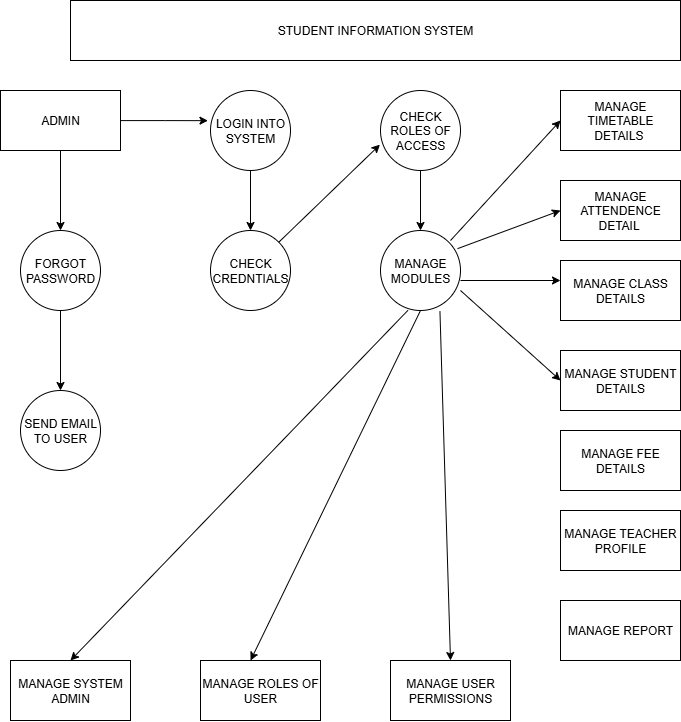

The diagram above was exported from draw.io. Its source (the exported page's mxGraphModel, read from the mxfile embedded in the PNG):
<mxGraphModel dx="2329" dy="1105" grid="1" gridSize="10" guides="1" tooltips="1" connect="1" arrows="1" fold="1" page="1" pageScale="1" pageWidth="850" pageHeight="1100" math="0" shadow="0">
  <root>
    <mxCell id="0" />
    <mxCell id="1" parent="0" />
    <mxCell id="NVyyS0pm3Jonj2ylgAnG-1" value="STUDENT INFORMATION SYSTEM" style="rounded=0;whiteSpace=wrap;html=1;" vertex="1" parent="1">
      <mxGeometry x="120" y="10" width="610" height="60" as="geometry" />
    </mxCell>
    <mxCell id="NVyyS0pm3Jonj2ylgAnG-22" style="edgeStyle=orthogonalEdgeStyle;rounded=0;orthogonalLoop=1;jettySize=auto;html=1;entryX=0.5;entryY=0;entryDx=0;entryDy=0;" edge="1" parent="1" source="NVyyS0pm3Jonj2ylgAnG-2" target="NVyyS0pm3Jonj2ylgAnG-5">
      <mxGeometry relative="1" as="geometry" />
    </mxCell>
    <mxCell id="NVyyS0pm3Jonj2ylgAnG-2" value="ADMIN" style="rounded=0;whiteSpace=wrap;html=1;" vertex="1" parent="1">
      <mxGeometry x="50" y="100" width="120" height="60" as="geometry" />
    </mxCell>
    <mxCell id="NVyyS0pm3Jonj2ylgAnG-21" style="edgeStyle=orthogonalEdgeStyle;rounded=0;orthogonalLoop=1;jettySize=auto;html=1;entryX=0.5;entryY=0;entryDx=0;entryDy=0;" edge="1" parent="1" source="NVyyS0pm3Jonj2ylgAnG-3" target="NVyyS0pm3Jonj2ylgAnG-6">
      <mxGeometry relative="1" as="geometry" />
    </mxCell>
    <mxCell id="NVyyS0pm3Jonj2ylgAnG-3" value="CHECK ROLES OF ACCESS" style="ellipse;whiteSpace=wrap;html=1;aspect=fixed;" vertex="1" parent="1">
      <mxGeometry x="430" y="100" width="80" height="80" as="geometry" />
    </mxCell>
    <mxCell id="NVyyS0pm3Jonj2ylgAnG-17" style="edgeStyle=orthogonalEdgeStyle;rounded=0;orthogonalLoop=1;jettySize=auto;html=1;entryX=0.5;entryY=0;entryDx=0;entryDy=0;" edge="1" parent="1" source="NVyyS0pm3Jonj2ylgAnG-4" target="NVyyS0pm3Jonj2ylgAnG-7">
      <mxGeometry relative="1" as="geometry" />
    </mxCell>
    <mxCell id="NVyyS0pm3Jonj2ylgAnG-4" value="LOGIN INTO SYSTEM" style="ellipse;whiteSpace=wrap;html=1;aspect=fixed;" vertex="1" parent="1">
      <mxGeometry x="260" y="100" width="80" height="80" as="geometry" />
    </mxCell>
    <mxCell id="NVyyS0pm3Jonj2ylgAnG-23" style="edgeStyle=orthogonalEdgeStyle;rounded=0;orthogonalLoop=1;jettySize=auto;html=1;entryX=0.5;entryY=0;entryDx=0;entryDy=0;" edge="1" parent="1" source="NVyyS0pm3Jonj2ylgAnG-5" target="NVyyS0pm3Jonj2ylgAnG-8">
      <mxGeometry relative="1" as="geometry" />
    </mxCell>
    <mxCell id="NVyyS0pm3Jonj2ylgAnG-5" value="FORGOT PASSWORD" style="ellipse;whiteSpace=wrap;html=1;aspect=fixed;" vertex="1" parent="1">
      <mxGeometry x="70" y="240" width="80" height="80" as="geometry" />
    </mxCell>
    <mxCell id="NVyyS0pm3Jonj2ylgAnG-6" value="MANAGE MODULES" style="ellipse;whiteSpace=wrap;html=1;aspect=fixed;" vertex="1" parent="1">
      <mxGeometry x="430" y="240" width="80" height="80" as="geometry" />
    </mxCell>
    <mxCell id="NVyyS0pm3Jonj2ylgAnG-7" value="CHECK CREDNTIALS" style="ellipse;whiteSpace=wrap;html=1;aspect=fixed;" vertex="1" parent="1">
      <mxGeometry x="260" y="240" width="80" height="80" as="geometry" />
    </mxCell>
    <mxCell id="NVyyS0pm3Jonj2ylgAnG-8" value="SEND EMAIL TO USER" style="ellipse;whiteSpace=wrap;html=1;aspect=fixed;" vertex="1" parent="1">
      <mxGeometry x="70" y="400" width="80" height="80" as="geometry" />
    </mxCell>
    <mxCell id="NVyyS0pm3Jonj2ylgAnG-9" value="MANAGE REPORT" style="rounded=0;whiteSpace=wrap;html=1;" vertex="1" parent="1">
      <mxGeometry x="610" y="610" width="120" height="60" as="geometry" />
    </mxCell>
    <mxCell id="NVyyS0pm3Jonj2ylgAnG-10" value="MANAGE TEACHER PROFILE" style="rounded=0;whiteSpace=wrap;html=1;" vertex="1" parent="1">
      <mxGeometry x="610" y="520" width="120" height="60" as="geometry" />
    </mxCell>
    <mxCell id="NVyyS0pm3Jonj2ylgAnG-11" value="MANAGE FEE DETAILS" style="rounded=0;whiteSpace=wrap;html=1;" vertex="1" parent="1">
      <mxGeometry x="610" y="440" width="120" height="60" as="geometry" />
    </mxCell>
    <mxCell id="NVyyS0pm3Jonj2ylgAnG-12" value="MANAGE STUDENT DETAILS" style="rounded=0;whiteSpace=wrap;html=1;" vertex="1" parent="1">
      <mxGeometry x="610" y="360" width="120" height="60" as="geometry" />
    </mxCell>
    <mxCell id="NVyyS0pm3Jonj2ylgAnG-13" value="MANAGE CLASS DETAILS" style="rounded=0;whiteSpace=wrap;html=1;" vertex="1" parent="1">
      <mxGeometry x="610" y="270" width="120" height="60" as="geometry" />
    </mxCell>
    <mxCell id="NVyyS0pm3Jonj2ylgAnG-14" value="MANAGE ATTENDENCE DETAIL&amp;nbsp;" style="rounded=0;whiteSpace=wrap;html=1;" vertex="1" parent="1">
      <mxGeometry x="610" y="190" width="120" height="60" as="geometry" />
    </mxCell>
    <mxCell id="NVyyS0pm3Jonj2ylgAnG-15" value="MANAGE TIMETABLE DETAILS&amp;nbsp;" style="rounded=0;whiteSpace=wrap;html=1;" vertex="1" parent="1">
      <mxGeometry x="610" y="100" width="120" height="60" as="geometry" />
    </mxCell>
    <mxCell id="NVyyS0pm3Jonj2ylgAnG-16" style="edgeStyle=orthogonalEdgeStyle;rounded=0;orthogonalLoop=1;jettySize=auto;html=1;entryX=-0.032;entryY=0.377;entryDx=0;entryDy=0;entryPerimeter=0;" edge="1" parent="1" source="NVyyS0pm3Jonj2ylgAnG-2" target="NVyyS0pm3Jonj2ylgAnG-4">
      <mxGeometry relative="1" as="geometry" />
    </mxCell>
    <mxCell id="NVyyS0pm3Jonj2ylgAnG-20" value="" style="endArrow=classic;html=1;rounded=0;exitX=1;exitY=0;exitDx=0;exitDy=0;entryX=-0.007;entryY=0.677;entryDx=0;entryDy=0;entryPerimeter=0;" edge="1" parent="1" source="NVyyS0pm3Jonj2ylgAnG-7" target="NVyyS0pm3Jonj2ylgAnG-3">
      <mxGeometry width="50" height="50" relative="1" as="geometry">
        <mxPoint x="400" y="240" as="sourcePoint" />
        <mxPoint x="450" y="190" as="targetPoint" />
      </mxGeometry>
    </mxCell>
    <mxCell id="NVyyS0pm3Jonj2ylgAnG-24" value="" style="endArrow=classic;html=1;rounded=0;" edge="1" parent="1">
      <mxGeometry width="50" height="50" relative="1" as="geometry">
        <mxPoint x="500" y="250" as="sourcePoint" />
        <mxPoint x="610" y="130" as="targetPoint" />
      </mxGeometry>
    </mxCell>
    <mxCell id="NVyyS0pm3Jonj2ylgAnG-25" value="" style="endArrow=classic;html=1;rounded=0;entryX=0;entryY=0.5;entryDx=0;entryDy=0;exitX=0.963;exitY=0.227;exitDx=0;exitDy=0;exitPerimeter=0;" edge="1" parent="1" source="NVyyS0pm3Jonj2ylgAnG-6" target="NVyyS0pm3Jonj2ylgAnG-14">
      <mxGeometry width="50" height="50" relative="1" as="geometry">
        <mxPoint x="510" y="290" as="sourcePoint" />
        <mxPoint x="560" y="240" as="targetPoint" />
      </mxGeometry>
    </mxCell>
    <mxCell id="NVyyS0pm3Jonj2ylgAnG-27" value="" style="endArrow=classic;html=1;rounded=0;" edge="1" parent="1">
      <mxGeometry width="50" height="50" relative="1" as="geometry">
        <mxPoint x="510" y="290" as="sourcePoint" />
        <mxPoint x="610" y="290" as="targetPoint" />
      </mxGeometry>
    </mxCell>
    <mxCell id="NVyyS0pm3Jonj2ylgAnG-28" value="" style="endArrow=classic;html=1;rounded=0;exitX=1;exitY=0.75;exitDx=0;exitDy=0;exitPerimeter=0;entryX=0;entryY=0.5;entryDx=0;entryDy=0;" edge="1" parent="1" source="NVyyS0pm3Jonj2ylgAnG-6" target="NVyyS0pm3Jonj2ylgAnG-12">
      <mxGeometry width="50" height="50" relative="1" as="geometry">
        <mxPoint x="500" y="380" as="sourcePoint" />
        <mxPoint x="550" y="330" as="targetPoint" />
      </mxGeometry>
    </mxCell>
    <mxCell id="NVyyS0pm3Jonj2ylgAnG-29" value="MANAGE USER PERMISSIONS" style="rounded=0;whiteSpace=wrap;html=1;" vertex="1" parent="1">
      <mxGeometry x="440" y="670" width="120" height="60" as="geometry" />
    </mxCell>
    <mxCell id="NVyyS0pm3Jonj2ylgAnG-30" value="MANAGE ROLES OF USER" style="rounded=0;whiteSpace=wrap;html=1;" vertex="1" parent="1">
      <mxGeometry x="250" y="670" width="120" height="60" as="geometry" />
    </mxCell>
    <mxCell id="NVyyS0pm3Jonj2ylgAnG-31" value="MANAGE SYSTEM ADMIN" style="rounded=0;whiteSpace=wrap;html=1;" vertex="1" parent="1">
      <mxGeometry x="60" y="670" width="120" height="60" as="geometry" />
    </mxCell>
    <mxCell id="NVyyS0pm3Jonj2ylgAnG-32" value="" style="endArrow=classic;html=1;rounded=0;entryX=0.5;entryY=0;entryDx=0;entryDy=0;exitX=0.343;exitY=0.998;exitDx=0;exitDy=0;exitPerimeter=0;" edge="1" parent="1" source="NVyyS0pm3Jonj2ylgAnG-6" target="NVyyS0pm3Jonj2ylgAnG-31">
      <mxGeometry width="50" height="50" relative="1" as="geometry">
        <mxPoint x="410" y="410" as="sourcePoint" />
        <mxPoint x="460" y="360" as="targetPoint" />
      </mxGeometry>
    </mxCell>
    <mxCell id="NVyyS0pm3Jonj2ylgAnG-33" value="" style="endArrow=classic;html=1;rounded=0;exitX=0.5;exitY=1;exitDx=0;exitDy=0;entryX=0.417;entryY=0;entryDx=0;entryDy=0;entryPerimeter=0;" edge="1" parent="1" source="NVyyS0pm3Jonj2ylgAnG-6" target="NVyyS0pm3Jonj2ylgAnG-30">
      <mxGeometry width="50" height="50" relative="1" as="geometry">
        <mxPoint x="400" y="500" as="sourcePoint" />
        <mxPoint x="450" y="450" as="targetPoint" />
      </mxGeometry>
    </mxCell>
    <mxCell id="NVyyS0pm3Jonj2ylgAnG-34" value="" style="endArrow=classic;html=1;rounded=0;entryX=0.5;entryY=0;entryDx=0;entryDy=0;exitX=0.743;exitY=1.008;exitDx=0;exitDy=0;exitPerimeter=0;" edge="1" parent="1" source="NVyyS0pm3Jonj2ylgAnG-6" target="NVyyS0pm3Jonj2ylgAnG-29">
      <mxGeometry width="50" height="50" relative="1" as="geometry">
        <mxPoint x="400" y="500" as="sourcePoint" />
        <mxPoint x="450" y="450" as="targetPoint" />
      </mxGeometry>
    </mxCell>
  </root>
</mxGraphModel>